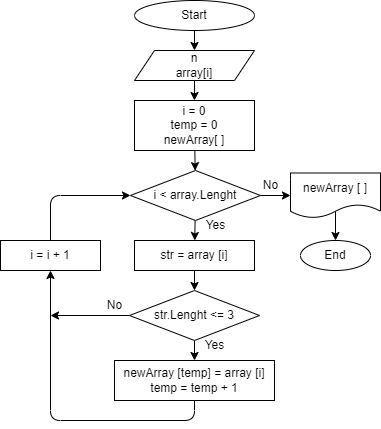

The diagram above was exported from draw.io. Its source (the exported page's mxGraphModel, read from the mxfile embedded in the PNG):
<mxGraphModel dx="338" dy="405" grid="1" gridSize="10" guides="1" tooltips="1" connect="1" arrows="1" fold="1" page="1" pageScale="1" pageWidth="827" pageHeight="1169" math="0" shadow="0">
  <root>
    <mxCell id="0" />
    <mxCell id="1" parent="0" />
    <mxCell id="4" value="" style="edgeStyle=none;html=1;" parent="1" source="2" target="3" edge="1">
      <mxGeometry relative="1" as="geometry" />
    </mxCell>
    <mxCell id="2" value="Start" style="ellipse;whiteSpace=wrap;html=1;" parent="1" vertex="1">
      <mxGeometry x="354" y="10" width="120" height="30" as="geometry" />
    </mxCell>
    <mxCell id="6" value="" style="edgeStyle=none;html=1;" parent="1" source="3" target="5" edge="1">
      <mxGeometry relative="1" as="geometry" />
    </mxCell>
    <mxCell id="3" value="n&lt;br&gt;array[i]" style="shape=parallelogram;perimeter=parallelogramPerimeter;whiteSpace=wrap;html=1;fixedSize=1;" parent="1" vertex="1">
      <mxGeometry x="354" y="60" width="120" height="30" as="geometry" />
    </mxCell>
    <mxCell id="8" value="" style="edgeStyle=none;html=1;" parent="1" source="5" target="7" edge="1">
      <mxGeometry relative="1" as="geometry" />
    </mxCell>
    <mxCell id="5" value="i = 0&lt;br&gt;temp = 0&lt;br&gt;newArray[ ]" style="rounded=0;whiteSpace=wrap;html=1;" parent="1" vertex="1">
      <mxGeometry x="354" y="110" width="120" height="50" as="geometry" />
    </mxCell>
    <mxCell id="11" value="" style="edgeStyle=none;html=1;" parent="1" source="7" target="10" edge="1">
      <mxGeometry relative="1" as="geometry" />
    </mxCell>
    <mxCell id="25" value="" style="edgeStyle=none;html=1;" parent="1" source="7" target="24" edge="1">
      <mxGeometry relative="1" as="geometry" />
    </mxCell>
    <mxCell id="7" value="i &amp;lt; array.Lenght" style="rhombus;whiteSpace=wrap;html=1;" parent="1" vertex="1">
      <mxGeometry x="350" y="180" width="130" height="50" as="geometry" />
    </mxCell>
    <mxCell id="13" value="" style="edgeStyle=none;html=1;" parent="1" source="10" target="12" edge="1">
      <mxGeometry relative="1" as="geometry" />
    </mxCell>
    <mxCell id="10" value="str = array [i]" style="rounded=0;whiteSpace=wrap;html=1;" parent="1" vertex="1">
      <mxGeometry x="354" y="250" width="120" height="30" as="geometry" />
    </mxCell>
    <mxCell id="16" value="" style="edgeStyle=none;html=1;" parent="1" source="12" target="14" edge="1">
      <mxGeometry relative="1" as="geometry" />
    </mxCell>
    <mxCell id="19" style="edgeStyle=none;html=1;" parent="1" source="12" edge="1">
      <mxGeometry relative="1" as="geometry">
        <mxPoint x="270" y="325" as="targetPoint" />
      </mxGeometry>
    </mxCell>
    <mxCell id="12" value="str.Lenght &amp;lt;= 3" style="rhombus;whiteSpace=wrap;html=1;" parent="1" vertex="1">
      <mxGeometry x="349" y="300" width="130" height="50" as="geometry" />
    </mxCell>
    <mxCell id="17" value="" style="edgeStyle=none;html=1;" parent="1" source="14" target="15" edge="1">
      <mxGeometry relative="1" as="geometry">
        <Array as="points">
          <mxPoint x="414" y="430" />
          <mxPoint x="270" y="430" />
        </Array>
      </mxGeometry>
    </mxCell>
    <mxCell id="14" value="newArray [temp] = array [i]&lt;br&gt;temp = temp + 1" style="rounded=0;whiteSpace=wrap;html=1;" parent="1" vertex="1">
      <mxGeometry x="334" y="370" width="160" height="40" as="geometry" />
    </mxCell>
    <mxCell id="18" style="edgeStyle=none;html=1;entryX=0;entryY=0.5;entryDx=0;entryDy=0;" parent="1" source="15" target="7" edge="1">
      <mxGeometry relative="1" as="geometry">
        <Array as="points">
          <mxPoint x="270" y="205" />
        </Array>
      </mxGeometry>
    </mxCell>
    <mxCell id="15" value="i = i + 1" style="rounded=0;whiteSpace=wrap;html=1;" parent="1" vertex="1">
      <mxGeometry x="220" y="250" width="100" height="30" as="geometry" />
    </mxCell>
    <mxCell id="21" value="Yes" style="text;html=1;align=center;verticalAlign=middle;resizable=0;points=[];autosize=1;strokeColor=none;fillColor=none;" parent="1" vertex="1">
      <mxGeometry x="415" y="220" width="40" height="30" as="geometry" />
    </mxCell>
    <mxCell id="22" value="Yes" style="text;html=1;align=center;verticalAlign=middle;resizable=0;points=[];autosize=1;strokeColor=none;fillColor=none;" parent="1" vertex="1">
      <mxGeometry x="414" y="340" width="40" height="30" as="geometry" />
    </mxCell>
    <mxCell id="23" value="No" style="text;html=1;align=center;verticalAlign=middle;resizable=0;points=[];autosize=1;strokeColor=none;fillColor=none;" parent="1" vertex="1">
      <mxGeometry x="314" y="300" width="40" height="30" as="geometry" />
    </mxCell>
    <mxCell id="29" value="" style="edgeStyle=none;html=1;exitX=0.5;exitY=0.833;exitDx=0;exitDy=0;exitPerimeter=0;" parent="1" source="24" target="27" edge="1">
      <mxGeometry relative="1" as="geometry" />
    </mxCell>
    <mxCell id="24" value="newArray [ ]" style="shape=document;whiteSpace=wrap;html=1;boundedLbl=1;" parent="1" vertex="1">
      <mxGeometry x="510" y="182.5" width="90" height="45" as="geometry" />
    </mxCell>
    <mxCell id="26" value="No" style="text;html=1;align=center;verticalAlign=middle;resizable=0;points=[];autosize=1;strokeColor=none;fillColor=none;" parent="1" vertex="1">
      <mxGeometry x="470" y="180" width="40" height="30" as="geometry" />
    </mxCell>
    <mxCell id="27" value="End" style="ellipse;whiteSpace=wrap;html=1;" parent="1" vertex="1">
      <mxGeometry x="520" y="250" width="70" height="30" as="geometry" />
    </mxCell>
  </root>
</mxGraphModel>